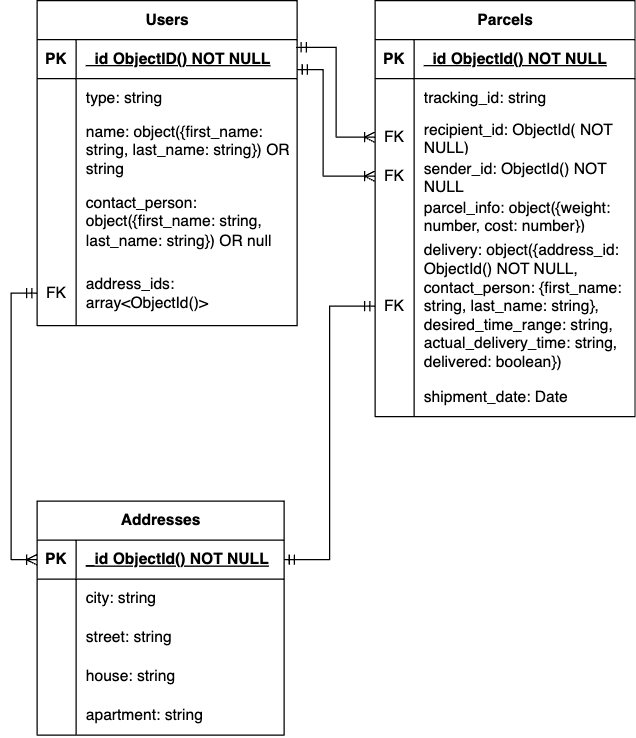

The diagram above was exported from draw.io. Its source (the exported page's mxGraphModel, read from the mxfile embedded in the PNG):
<mxGraphModel dx="570" dy="559" grid="1" gridSize="10" guides="1" tooltips="1" connect="1" arrows="1" fold="1" page="1" pageScale="1" pageWidth="827" pageHeight="1169" math="0" shadow="0">
  <root>
    <mxCell id="0" />
    <mxCell id="1" parent="0" />
    <mxCell id="3oQxNQJiA7JzjnjZKwpY-1" value="Users" style="shape=table;startSize=30;container=1;collapsible=1;childLayout=tableLayout;fixedRows=1;rowLines=0;fontStyle=1;align=center;resizeLast=1;html=1;" vertex="1" parent="1">
      <mxGeometry x="130" y="200" width="200" height="250" as="geometry" />
    </mxCell>
    <mxCell id="3oQxNQJiA7JzjnjZKwpY-2" value="" style="shape=tableRow;horizontal=0;startSize=0;swimlaneHead=0;swimlaneBody=0;fillColor=none;collapsible=0;dropTarget=0;points=[[0,0.5],[1,0.5]];portConstraint=eastwest;top=0;left=0;right=0;bottom=1;" vertex="1" parent="3oQxNQJiA7JzjnjZKwpY-1">
      <mxGeometry y="30" width="200" height="30" as="geometry" />
    </mxCell>
    <mxCell id="3oQxNQJiA7JzjnjZKwpY-3" value="PK" style="shape=partialRectangle;connectable=0;fillColor=none;top=0;left=0;bottom=0;right=0;fontStyle=1;overflow=hidden;whiteSpace=wrap;html=1;" vertex="1" parent="3oQxNQJiA7JzjnjZKwpY-2">
      <mxGeometry width="30" height="30" as="geometry">
        <mxRectangle width="30" height="30" as="alternateBounds" />
      </mxGeometry>
    </mxCell>
    <mxCell id="3oQxNQJiA7JzjnjZKwpY-4" value="_id ObjectID() NOT NULL" style="shape=partialRectangle;connectable=0;fillColor=none;top=0;left=0;bottom=0;right=0;align=left;spacingLeft=6;fontStyle=5;overflow=hidden;whiteSpace=wrap;html=1;" vertex="1" parent="3oQxNQJiA7JzjnjZKwpY-2">
      <mxGeometry x="30" width="170" height="30" as="geometry">
        <mxRectangle width="170" height="30" as="alternateBounds" />
      </mxGeometry>
    </mxCell>
    <mxCell id="3oQxNQJiA7JzjnjZKwpY-5" value="" style="shape=tableRow;horizontal=0;startSize=0;swimlaneHead=0;swimlaneBody=0;fillColor=none;collapsible=0;dropTarget=0;points=[[0,0.5],[1,0.5]];portConstraint=eastwest;top=0;left=0;right=0;bottom=0;" vertex="1" parent="3oQxNQJiA7JzjnjZKwpY-1">
      <mxGeometry y="60" width="200" height="30" as="geometry" />
    </mxCell>
    <mxCell id="3oQxNQJiA7JzjnjZKwpY-6" value="" style="shape=partialRectangle;connectable=0;fillColor=none;top=0;left=0;bottom=0;right=0;editable=1;overflow=hidden;whiteSpace=wrap;html=1;" vertex="1" parent="3oQxNQJiA7JzjnjZKwpY-5">
      <mxGeometry width="30" height="30" as="geometry">
        <mxRectangle width="30" height="30" as="alternateBounds" />
      </mxGeometry>
    </mxCell>
    <mxCell id="3oQxNQJiA7JzjnjZKwpY-7" value="type: string" style="shape=partialRectangle;connectable=0;fillColor=none;top=0;left=0;bottom=0;right=0;align=left;spacingLeft=6;overflow=hidden;whiteSpace=wrap;html=1;" vertex="1" parent="3oQxNQJiA7JzjnjZKwpY-5">
      <mxGeometry x="30" width="170" height="30" as="geometry">
        <mxRectangle width="170" height="30" as="alternateBounds" />
      </mxGeometry>
    </mxCell>
    <mxCell id="3oQxNQJiA7JzjnjZKwpY-8" value="" style="shape=tableRow;horizontal=0;startSize=0;swimlaneHead=0;swimlaneBody=0;fillColor=none;collapsible=0;dropTarget=0;points=[[0,0.5],[1,0.5]];portConstraint=eastwest;top=0;left=0;right=0;bottom=0;" vertex="1" parent="3oQxNQJiA7JzjnjZKwpY-1">
      <mxGeometry y="90" width="200" height="50" as="geometry" />
    </mxCell>
    <mxCell id="3oQxNQJiA7JzjnjZKwpY-9" value="" style="shape=partialRectangle;connectable=0;fillColor=none;top=0;left=0;bottom=0;right=0;editable=1;overflow=hidden;whiteSpace=wrap;html=1;" vertex="1" parent="3oQxNQJiA7JzjnjZKwpY-8">
      <mxGeometry width="30" height="50" as="geometry">
        <mxRectangle width="30" height="50" as="alternateBounds" />
      </mxGeometry>
    </mxCell>
    <mxCell id="3oQxNQJiA7JzjnjZKwpY-10" value="name: object({first_name: string, last_name: string}) OR string" style="shape=partialRectangle;connectable=0;fillColor=none;top=0;left=0;bottom=0;right=0;align=left;spacingLeft=6;overflow=hidden;whiteSpace=wrap;html=1;" vertex="1" parent="3oQxNQJiA7JzjnjZKwpY-8">
      <mxGeometry x="30" width="170" height="50" as="geometry">
        <mxRectangle width="170" height="50" as="alternateBounds" />
      </mxGeometry>
    </mxCell>
    <mxCell id="3oQxNQJiA7JzjnjZKwpY-11" value="" style="shape=tableRow;horizontal=0;startSize=0;swimlaneHead=0;swimlaneBody=0;fillColor=none;collapsible=0;dropTarget=0;points=[[0,0.5],[1,0.5]];portConstraint=eastwest;top=0;left=0;right=0;bottom=0;" vertex="1" parent="3oQxNQJiA7JzjnjZKwpY-1">
      <mxGeometry y="140" width="200" height="60" as="geometry" />
    </mxCell>
    <mxCell id="3oQxNQJiA7JzjnjZKwpY-12" value="" style="shape=partialRectangle;connectable=0;fillColor=none;top=0;left=0;bottom=0;right=0;editable=1;overflow=hidden;whiteSpace=wrap;html=1;" vertex="1" parent="3oQxNQJiA7JzjnjZKwpY-11">
      <mxGeometry width="30" height="60" as="geometry">
        <mxRectangle width="30" height="60" as="alternateBounds" />
      </mxGeometry>
    </mxCell>
    <mxCell id="3oQxNQJiA7JzjnjZKwpY-13" value="contact_person: object({first_name: string, last_name: string}) OR null" style="shape=partialRectangle;connectable=0;fillColor=none;top=0;left=0;bottom=0;right=0;align=left;spacingLeft=6;overflow=hidden;whiteSpace=wrap;html=1;" vertex="1" parent="3oQxNQJiA7JzjnjZKwpY-11">
      <mxGeometry x="30" width="170" height="60" as="geometry">
        <mxRectangle width="170" height="60" as="alternateBounds" />
      </mxGeometry>
    </mxCell>
    <mxCell id="3oQxNQJiA7JzjnjZKwpY-40" value="" style="shape=tableRow;horizontal=0;startSize=0;swimlaneHead=0;swimlaneBody=0;fillColor=none;collapsible=0;dropTarget=0;points=[[0,0.5],[1,0.5]];portConstraint=eastwest;top=0;left=0;right=0;bottom=0;" vertex="1" parent="3oQxNQJiA7JzjnjZKwpY-1">
      <mxGeometry y="200" width="200" height="50" as="geometry" />
    </mxCell>
    <mxCell id="3oQxNQJiA7JzjnjZKwpY-41" value="FK" style="shape=partialRectangle;connectable=0;fillColor=none;top=0;left=0;bottom=0;right=0;editable=1;overflow=hidden;whiteSpace=wrap;html=1;" vertex="1" parent="3oQxNQJiA7JzjnjZKwpY-40">
      <mxGeometry width="30" height="50" as="geometry">
        <mxRectangle width="30" height="50" as="alternateBounds" />
      </mxGeometry>
    </mxCell>
    <mxCell id="3oQxNQJiA7JzjnjZKwpY-42" value="address_ids: array&amp;lt;ObjectId()&amp;gt;" style="shape=partialRectangle;connectable=0;fillColor=none;top=0;left=0;bottom=0;right=0;align=left;spacingLeft=6;overflow=hidden;whiteSpace=wrap;html=1;" vertex="1" parent="3oQxNQJiA7JzjnjZKwpY-40">
      <mxGeometry x="30" width="170" height="50" as="geometry">
        <mxRectangle width="170" height="50" as="alternateBounds" />
      </mxGeometry>
    </mxCell>
    <mxCell id="3oQxNQJiA7JzjnjZKwpY-14" value="Parcels" style="shape=table;startSize=30;container=1;collapsible=1;childLayout=tableLayout;fixedRows=1;rowLines=0;fontStyle=1;align=center;resizeLast=1;html=1;" vertex="1" parent="1">
      <mxGeometry x="390" y="200" width="200" height="320" as="geometry" />
    </mxCell>
    <mxCell id="3oQxNQJiA7JzjnjZKwpY-15" value="" style="shape=tableRow;horizontal=0;startSize=0;swimlaneHead=0;swimlaneBody=0;fillColor=none;collapsible=0;dropTarget=0;points=[[0,0.5],[1,0.5]];portConstraint=eastwest;top=0;left=0;right=0;bottom=1;" vertex="1" parent="3oQxNQJiA7JzjnjZKwpY-14">
      <mxGeometry y="30" width="200" height="30" as="geometry" />
    </mxCell>
    <mxCell id="3oQxNQJiA7JzjnjZKwpY-16" value="PK" style="shape=partialRectangle;connectable=0;fillColor=none;top=0;left=0;bottom=0;right=0;fontStyle=1;overflow=hidden;whiteSpace=wrap;html=1;" vertex="1" parent="3oQxNQJiA7JzjnjZKwpY-15">
      <mxGeometry width="30" height="30" as="geometry">
        <mxRectangle width="30" height="30" as="alternateBounds" />
      </mxGeometry>
    </mxCell>
    <mxCell id="3oQxNQJiA7JzjnjZKwpY-17" value="_id ObjectId() NOT NULL" style="shape=partialRectangle;connectable=0;fillColor=none;top=0;left=0;bottom=0;right=0;align=left;spacingLeft=6;fontStyle=5;overflow=hidden;whiteSpace=wrap;html=1;" vertex="1" parent="3oQxNQJiA7JzjnjZKwpY-15">
      <mxGeometry x="30" width="170" height="30" as="geometry">
        <mxRectangle width="170" height="30" as="alternateBounds" />
      </mxGeometry>
    </mxCell>
    <mxCell id="3oQxNQJiA7JzjnjZKwpY-18" value="" style="shape=tableRow;horizontal=0;startSize=0;swimlaneHead=0;swimlaneBody=0;fillColor=none;collapsible=0;dropTarget=0;points=[[0,0.5],[1,0.5]];portConstraint=eastwest;top=0;left=0;right=0;bottom=0;" vertex="1" parent="3oQxNQJiA7JzjnjZKwpY-14">
      <mxGeometry y="60" width="200" height="30" as="geometry" />
    </mxCell>
    <mxCell id="3oQxNQJiA7JzjnjZKwpY-19" value="" style="shape=partialRectangle;connectable=0;fillColor=none;top=0;left=0;bottom=0;right=0;editable=1;overflow=hidden;whiteSpace=wrap;html=1;" vertex="1" parent="3oQxNQJiA7JzjnjZKwpY-18">
      <mxGeometry width="30" height="30" as="geometry">
        <mxRectangle width="30" height="30" as="alternateBounds" />
      </mxGeometry>
    </mxCell>
    <mxCell id="3oQxNQJiA7JzjnjZKwpY-20" value="tracking_id: string" style="shape=partialRectangle;connectable=0;fillColor=none;top=0;left=0;bottom=0;right=0;align=left;spacingLeft=6;overflow=hidden;whiteSpace=wrap;html=1;" vertex="1" parent="3oQxNQJiA7JzjnjZKwpY-18">
      <mxGeometry x="30" width="170" height="30" as="geometry">
        <mxRectangle width="170" height="30" as="alternateBounds" />
      </mxGeometry>
    </mxCell>
    <mxCell id="3oQxNQJiA7JzjnjZKwpY-21" value="" style="shape=tableRow;horizontal=0;startSize=0;swimlaneHead=0;swimlaneBody=0;fillColor=none;collapsible=0;dropTarget=0;points=[[0,0.5],[1,0.5]];portConstraint=eastwest;top=0;left=0;right=0;bottom=0;" vertex="1" parent="3oQxNQJiA7JzjnjZKwpY-14">
      <mxGeometry y="90" width="200" height="30" as="geometry" />
    </mxCell>
    <mxCell id="3oQxNQJiA7JzjnjZKwpY-22" value="FK" style="shape=partialRectangle;connectable=0;fillColor=none;top=0;left=0;bottom=0;right=0;editable=1;overflow=hidden;whiteSpace=wrap;html=1;" vertex="1" parent="3oQxNQJiA7JzjnjZKwpY-21">
      <mxGeometry width="30" height="30" as="geometry">
        <mxRectangle width="30" height="30" as="alternateBounds" />
      </mxGeometry>
    </mxCell>
    <mxCell id="3oQxNQJiA7JzjnjZKwpY-23" value="recipient_id: ObjectId( NOT NULL)" style="shape=partialRectangle;connectable=0;fillColor=none;top=0;left=0;bottom=0;right=0;align=left;spacingLeft=6;overflow=hidden;whiteSpace=wrap;html=1;" vertex="1" parent="3oQxNQJiA7JzjnjZKwpY-21">
      <mxGeometry x="30" width="170" height="30" as="geometry">
        <mxRectangle width="170" height="30" as="alternateBounds" />
      </mxGeometry>
    </mxCell>
    <mxCell id="3oQxNQJiA7JzjnjZKwpY-24" value="" style="shape=tableRow;horizontal=0;startSize=0;swimlaneHead=0;swimlaneBody=0;fillColor=none;collapsible=0;dropTarget=0;points=[[0,0.5],[1,0.5]];portConstraint=eastwest;top=0;left=0;right=0;bottom=0;" vertex="1" parent="3oQxNQJiA7JzjnjZKwpY-14">
      <mxGeometry y="120" width="200" height="30" as="geometry" />
    </mxCell>
    <mxCell id="3oQxNQJiA7JzjnjZKwpY-25" value="FK" style="shape=partialRectangle;connectable=0;fillColor=none;top=0;left=0;bottom=0;right=0;editable=1;overflow=hidden;whiteSpace=wrap;html=1;" vertex="1" parent="3oQxNQJiA7JzjnjZKwpY-24">
      <mxGeometry width="30" height="30" as="geometry">
        <mxRectangle width="30" height="30" as="alternateBounds" />
      </mxGeometry>
    </mxCell>
    <mxCell id="3oQxNQJiA7JzjnjZKwpY-26" value="sender_id: ObjectId() NOT NULL" style="shape=partialRectangle;connectable=0;fillColor=none;top=0;left=0;bottom=0;right=0;align=left;spacingLeft=6;overflow=hidden;whiteSpace=wrap;html=1;" vertex="1" parent="3oQxNQJiA7JzjnjZKwpY-24">
      <mxGeometry x="30" width="170" height="30" as="geometry">
        <mxRectangle width="170" height="30" as="alternateBounds" />
      </mxGeometry>
    </mxCell>
    <mxCell id="3oQxNQJiA7JzjnjZKwpY-46" value="" style="shape=tableRow;horizontal=0;startSize=0;swimlaneHead=0;swimlaneBody=0;fillColor=none;collapsible=0;dropTarget=0;points=[[0,0.5],[1,0.5]];portConstraint=eastwest;top=0;left=0;right=0;bottom=0;" vertex="1" parent="3oQxNQJiA7JzjnjZKwpY-14">
      <mxGeometry y="150" width="200" height="30" as="geometry" />
    </mxCell>
    <mxCell id="3oQxNQJiA7JzjnjZKwpY-47" value="" style="shape=partialRectangle;connectable=0;fillColor=none;top=0;left=0;bottom=0;right=0;editable=1;overflow=hidden;whiteSpace=wrap;html=1;" vertex="1" parent="3oQxNQJiA7JzjnjZKwpY-46">
      <mxGeometry width="30" height="30" as="geometry">
        <mxRectangle width="30" height="30" as="alternateBounds" />
      </mxGeometry>
    </mxCell>
    <mxCell id="3oQxNQJiA7JzjnjZKwpY-48" value="parcel_info: object({weight: number, cost: number})" style="shape=partialRectangle;connectable=0;fillColor=none;top=0;left=0;bottom=0;right=0;align=left;spacingLeft=6;overflow=hidden;whiteSpace=wrap;html=1;" vertex="1" parent="3oQxNQJiA7JzjnjZKwpY-46">
      <mxGeometry x="30" width="170" height="30" as="geometry">
        <mxRectangle width="170" height="30" as="alternateBounds" />
      </mxGeometry>
    </mxCell>
    <mxCell id="3oQxNQJiA7JzjnjZKwpY-49" value="" style="shape=tableRow;horizontal=0;startSize=0;swimlaneHead=0;swimlaneBody=0;fillColor=none;collapsible=0;dropTarget=0;points=[[0,0.5],[1,0.5]];portConstraint=eastwest;top=0;left=0;right=0;bottom=0;" vertex="1" parent="3oQxNQJiA7JzjnjZKwpY-14">
      <mxGeometry y="180" width="200" height="110" as="geometry" />
    </mxCell>
    <mxCell id="3oQxNQJiA7JzjnjZKwpY-50" value="FK" style="shape=partialRectangle;connectable=0;fillColor=none;top=0;left=0;bottom=0;right=0;editable=1;overflow=hidden;whiteSpace=wrap;html=1;" vertex="1" parent="3oQxNQJiA7JzjnjZKwpY-49">
      <mxGeometry width="30" height="110" as="geometry">
        <mxRectangle width="30" height="110" as="alternateBounds" />
      </mxGeometry>
    </mxCell>
    <mxCell id="3oQxNQJiA7JzjnjZKwpY-51" value="delivery: object({address_id: ObjectId() NOT NULL, contact_person: {first_name: string, last_name: string}, desired_time_range: string, actual_delivery_time: string, delivered: boolean})" style="shape=partialRectangle;connectable=0;fillColor=none;top=0;left=0;bottom=0;right=0;align=left;spacingLeft=6;overflow=hidden;whiteSpace=wrap;html=1;" vertex="1" parent="3oQxNQJiA7JzjnjZKwpY-49">
      <mxGeometry x="30" width="170" height="110" as="geometry">
        <mxRectangle width="170" height="110" as="alternateBounds" />
      </mxGeometry>
    </mxCell>
    <mxCell id="3oQxNQJiA7JzjnjZKwpY-64" value="" style="shape=tableRow;horizontal=0;startSize=0;swimlaneHead=0;swimlaneBody=0;fillColor=none;collapsible=0;dropTarget=0;points=[[0,0.5],[1,0.5]];portConstraint=eastwest;top=0;left=0;right=0;bottom=0;" vertex="1" parent="3oQxNQJiA7JzjnjZKwpY-14">
      <mxGeometry y="290" width="200" height="30" as="geometry" />
    </mxCell>
    <mxCell id="3oQxNQJiA7JzjnjZKwpY-65" value="" style="shape=partialRectangle;connectable=0;fillColor=none;top=0;left=0;bottom=0;right=0;editable=1;overflow=hidden;whiteSpace=wrap;html=1;" vertex="1" parent="3oQxNQJiA7JzjnjZKwpY-64">
      <mxGeometry width="30" height="30" as="geometry">
        <mxRectangle width="30" height="30" as="alternateBounds" />
      </mxGeometry>
    </mxCell>
    <mxCell id="3oQxNQJiA7JzjnjZKwpY-66" value="shipment_date: Date" style="shape=partialRectangle;connectable=0;fillColor=none;top=0;left=0;bottom=0;right=0;align=left;spacingLeft=6;overflow=hidden;whiteSpace=wrap;html=1;" vertex="1" parent="3oQxNQJiA7JzjnjZKwpY-64">
      <mxGeometry x="30" width="170" height="30" as="geometry">
        <mxRectangle width="170" height="30" as="alternateBounds" />
      </mxGeometry>
    </mxCell>
    <mxCell id="3oQxNQJiA7JzjnjZKwpY-27" value="Addresses" style="shape=table;startSize=30;container=1;collapsible=1;childLayout=tableLayout;fixedRows=1;rowLines=0;fontStyle=1;align=center;resizeLast=1;html=1;" vertex="1" parent="1">
      <mxGeometry x="130" y="585" width="190" height="180" as="geometry" />
    </mxCell>
    <mxCell id="3oQxNQJiA7JzjnjZKwpY-28" value="" style="shape=tableRow;horizontal=0;startSize=0;swimlaneHead=0;swimlaneBody=0;fillColor=none;collapsible=0;dropTarget=0;points=[[0,0.5],[1,0.5]];portConstraint=eastwest;top=0;left=0;right=0;bottom=1;" vertex="1" parent="3oQxNQJiA7JzjnjZKwpY-27">
      <mxGeometry y="30" width="190" height="30" as="geometry" />
    </mxCell>
    <mxCell id="3oQxNQJiA7JzjnjZKwpY-29" value="PK" style="shape=partialRectangle;connectable=0;fillColor=none;top=0;left=0;bottom=0;right=0;fontStyle=1;overflow=hidden;whiteSpace=wrap;html=1;" vertex="1" parent="3oQxNQJiA7JzjnjZKwpY-28">
      <mxGeometry width="30" height="30" as="geometry">
        <mxRectangle width="30" height="30" as="alternateBounds" />
      </mxGeometry>
    </mxCell>
    <mxCell id="3oQxNQJiA7JzjnjZKwpY-30" value="_id ObjectId() NOT NULL" style="shape=partialRectangle;connectable=0;fillColor=none;top=0;left=0;bottom=0;right=0;align=left;spacingLeft=6;fontStyle=5;overflow=hidden;whiteSpace=wrap;html=1;" vertex="1" parent="3oQxNQJiA7JzjnjZKwpY-28">
      <mxGeometry x="30" width="160" height="30" as="geometry">
        <mxRectangle width="160" height="30" as="alternateBounds" />
      </mxGeometry>
    </mxCell>
    <mxCell id="3oQxNQJiA7JzjnjZKwpY-31" value="" style="shape=tableRow;horizontal=0;startSize=0;swimlaneHead=0;swimlaneBody=0;fillColor=none;collapsible=0;dropTarget=0;points=[[0,0.5],[1,0.5]];portConstraint=eastwest;top=0;left=0;right=0;bottom=0;" vertex="1" parent="3oQxNQJiA7JzjnjZKwpY-27">
      <mxGeometry y="60" width="190" height="30" as="geometry" />
    </mxCell>
    <mxCell id="3oQxNQJiA7JzjnjZKwpY-32" value="" style="shape=partialRectangle;connectable=0;fillColor=none;top=0;left=0;bottom=0;right=0;editable=1;overflow=hidden;whiteSpace=wrap;html=1;" vertex="1" parent="3oQxNQJiA7JzjnjZKwpY-31">
      <mxGeometry width="30" height="30" as="geometry">
        <mxRectangle width="30" height="30" as="alternateBounds" />
      </mxGeometry>
    </mxCell>
    <mxCell id="3oQxNQJiA7JzjnjZKwpY-33" value="city: string" style="shape=partialRectangle;connectable=0;fillColor=none;top=0;left=0;bottom=0;right=0;align=left;spacingLeft=6;overflow=hidden;whiteSpace=wrap;html=1;" vertex="1" parent="3oQxNQJiA7JzjnjZKwpY-31">
      <mxGeometry x="30" width="160" height="30" as="geometry">
        <mxRectangle width="160" height="30" as="alternateBounds" />
      </mxGeometry>
    </mxCell>
    <mxCell id="3oQxNQJiA7JzjnjZKwpY-37" value="" style="shape=tableRow;horizontal=0;startSize=0;swimlaneHead=0;swimlaneBody=0;fillColor=none;collapsible=0;dropTarget=0;points=[[0,0.5],[1,0.5]];portConstraint=eastwest;top=0;left=0;right=0;bottom=0;" vertex="1" parent="3oQxNQJiA7JzjnjZKwpY-27">
      <mxGeometry y="90" width="190" height="30" as="geometry" />
    </mxCell>
    <mxCell id="3oQxNQJiA7JzjnjZKwpY-38" value="" style="shape=partialRectangle;connectable=0;fillColor=none;top=0;left=0;bottom=0;right=0;editable=1;overflow=hidden;whiteSpace=wrap;html=1;" vertex="1" parent="3oQxNQJiA7JzjnjZKwpY-37">
      <mxGeometry width="30" height="30" as="geometry">
        <mxRectangle width="30" height="30" as="alternateBounds" />
      </mxGeometry>
    </mxCell>
    <mxCell id="3oQxNQJiA7JzjnjZKwpY-39" value="street: string" style="shape=partialRectangle;connectable=0;fillColor=none;top=0;left=0;bottom=0;right=0;align=left;spacingLeft=6;overflow=hidden;whiteSpace=wrap;html=1;" vertex="1" parent="3oQxNQJiA7JzjnjZKwpY-37">
      <mxGeometry x="30" width="160" height="30" as="geometry">
        <mxRectangle width="160" height="30" as="alternateBounds" />
      </mxGeometry>
    </mxCell>
    <mxCell id="3oQxNQJiA7JzjnjZKwpY-67" value="" style="shape=tableRow;horizontal=0;startSize=0;swimlaneHead=0;swimlaneBody=0;fillColor=none;collapsible=0;dropTarget=0;points=[[0,0.5],[1,0.5]];portConstraint=eastwest;top=0;left=0;right=0;bottom=0;" vertex="1" parent="3oQxNQJiA7JzjnjZKwpY-27">
      <mxGeometry y="120" width="190" height="30" as="geometry" />
    </mxCell>
    <mxCell id="3oQxNQJiA7JzjnjZKwpY-68" value="" style="shape=partialRectangle;connectable=0;fillColor=none;top=0;left=0;bottom=0;right=0;editable=1;overflow=hidden;whiteSpace=wrap;html=1;" vertex="1" parent="3oQxNQJiA7JzjnjZKwpY-67">
      <mxGeometry width="30" height="30" as="geometry">
        <mxRectangle width="30" height="30" as="alternateBounds" />
      </mxGeometry>
    </mxCell>
    <mxCell id="3oQxNQJiA7JzjnjZKwpY-69" value="house: string" style="shape=partialRectangle;connectable=0;fillColor=none;top=0;left=0;bottom=0;right=0;align=left;spacingLeft=6;overflow=hidden;whiteSpace=wrap;html=1;" vertex="1" parent="3oQxNQJiA7JzjnjZKwpY-67">
      <mxGeometry x="30" width="160" height="30" as="geometry">
        <mxRectangle width="160" height="30" as="alternateBounds" />
      </mxGeometry>
    </mxCell>
    <mxCell id="3oQxNQJiA7JzjnjZKwpY-70" value="" style="shape=tableRow;horizontal=0;startSize=0;swimlaneHead=0;swimlaneBody=0;fillColor=none;collapsible=0;dropTarget=0;points=[[0,0.5],[1,0.5]];portConstraint=eastwest;top=0;left=0;right=0;bottom=0;" vertex="1" parent="3oQxNQJiA7JzjnjZKwpY-27">
      <mxGeometry y="150" width="190" height="30" as="geometry" />
    </mxCell>
    <mxCell id="3oQxNQJiA7JzjnjZKwpY-71" value="" style="shape=partialRectangle;connectable=0;fillColor=none;top=0;left=0;bottom=0;right=0;editable=1;overflow=hidden;whiteSpace=wrap;html=1;" vertex="1" parent="3oQxNQJiA7JzjnjZKwpY-70">
      <mxGeometry width="30" height="30" as="geometry">
        <mxRectangle width="30" height="30" as="alternateBounds" />
      </mxGeometry>
    </mxCell>
    <mxCell id="3oQxNQJiA7JzjnjZKwpY-72" value="apartment: string" style="shape=partialRectangle;connectable=0;fillColor=none;top=0;left=0;bottom=0;right=0;align=left;spacingLeft=6;overflow=hidden;whiteSpace=wrap;html=1;" vertex="1" parent="3oQxNQJiA7JzjnjZKwpY-70">
      <mxGeometry x="30" width="160" height="30" as="geometry">
        <mxRectangle width="160" height="30" as="alternateBounds" />
      </mxGeometry>
    </mxCell>
    <mxCell id="3oQxNQJiA7JzjnjZKwpY-73" style="edgeStyle=orthogonalEdgeStyle;rounded=0;orthogonalLoop=1;jettySize=auto;html=1;exitX=0;exitY=0.5;exitDx=0;exitDy=0;entryX=0;entryY=0.5;entryDx=0;entryDy=0;startArrow=ERmandOne;startFill=0;endArrow=ERoneToMany;endFill=0;" edge="1" parent="1" source="3oQxNQJiA7JzjnjZKwpY-40" target="3oQxNQJiA7JzjnjZKwpY-28">
      <mxGeometry relative="1" as="geometry" />
    </mxCell>
    <mxCell id="3oQxNQJiA7JzjnjZKwpY-74" style="edgeStyle=orthogonalEdgeStyle;shape=connector;rounded=0;orthogonalLoop=1;jettySize=auto;html=1;exitX=0;exitY=0.5;exitDx=0;exitDy=0;entryX=0.996;entryY=0.196;entryDx=0;entryDy=0;strokeColor=default;align=center;verticalAlign=middle;fontFamily=Helvetica;fontSize=11;fontColor=default;labelBackgroundColor=default;startArrow=ERoneToMany;startFill=0;endArrow=ERmandOne;endFill=0;entryPerimeter=0;" edge="1" parent="1" source="3oQxNQJiA7JzjnjZKwpY-21" target="3oQxNQJiA7JzjnjZKwpY-2">
      <mxGeometry relative="1" as="geometry" />
    </mxCell>
    <mxCell id="3oQxNQJiA7JzjnjZKwpY-75" style="edgeStyle=orthogonalEdgeStyle;shape=connector;rounded=0;orthogonalLoop=1;jettySize=auto;html=1;exitX=0;exitY=0.5;exitDx=0;exitDy=0;strokeColor=default;align=center;verticalAlign=middle;fontFamily=Helvetica;fontSize=11;fontColor=default;labelBackgroundColor=default;startArrow=ERoneToMany;startFill=0;endArrow=ERmandOne;endFill=0;" edge="1" parent="1" source="3oQxNQJiA7JzjnjZKwpY-24">
      <mxGeometry relative="1" as="geometry">
        <mxPoint x="392" y="335" as="sourcePoint" />
        <mxPoint x="330" y="253" as="targetPoint" />
        <Array as="points">
          <mxPoint x="350" y="335" />
          <mxPoint x="350" y="253" />
        </Array>
      </mxGeometry>
    </mxCell>
    <mxCell id="3oQxNQJiA7JzjnjZKwpY-76" style="edgeStyle=orthogonalEdgeStyle;shape=connector;rounded=0;orthogonalLoop=1;jettySize=auto;html=1;exitX=0;exitY=0.5;exitDx=0;exitDy=0;entryX=1;entryY=0.5;entryDx=0;entryDy=0;strokeColor=default;align=center;verticalAlign=middle;fontFamily=Helvetica;fontSize=11;fontColor=default;labelBackgroundColor=default;startArrow=ERmandOne;startFill=0;endArrow=ERmandOne;endFill=0;" edge="1" parent="1" source="3oQxNQJiA7JzjnjZKwpY-49" target="3oQxNQJiA7JzjnjZKwpY-28">
      <mxGeometry relative="1" as="geometry" />
    </mxCell>
  </root>
</mxGraphModel>